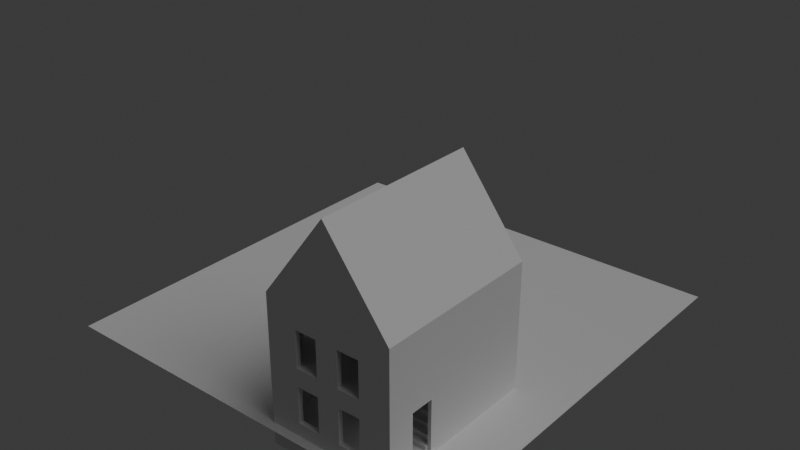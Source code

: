 # Source: World.blend  (saved by Blender 4.5.90; exported with 4.5.12 LTS)
import bpy
from mathutils import Matrix  # noqa: F401  (used for matrix-valued properties, if any)

bpy.ops.wm.read_factory_settings(use_empty=True)
scene = bpy.context.scene
scene.name = 'Scene'

# ---- collections
col_collection = bpy.data.collections.new('Collection'); scene.collection.children.link(col_collection)

# ---- world
world_world = bpy.data.worlds.new('World'); scene.world = world_world
world_world.use_nodes = True; world_world.node_tree.nodes.clear()
_N = world_world.node_tree.nodes; _L = world_world.node_tree.links
n0 = _N.new('ShaderNodeOutputWorld'); n0.name = 'World Output'; n0.location = (200, 100)
n1 = _N.new('ShaderNodeBackground'); n1.name = 'Background'; n1.location = (-200, 100)
n1.inputs[0].default_value = (0.05088, 0.05088, 0.05088, 1.0)
_L.new(n1.outputs[0], n0.inputs[0])
n0.is_active_output = True
world_world.color = (0.05088, 0.05088, 0.05088)
world_world.sun_shadow_jitter_overblur = 0.0

# ---- lights
light_light = bpy.data.lights.new('Light', 'SUN')
light_light.angle = 1.047
light_light.energy = 1.0
light_light.shadow_soft_size = 0.1
light_light.shadow_cascade_max_distance = 1000.0

# ---- meshes
me_plane = bpy.data.meshes.new('Plane')
me_plane.from_pydata([(-10.0, -10.0, 0.0), (10.0, -10.0, 0.0), (-10.0, 10.0, 0.0), (10.0, 10.0, 0.0)], [], [(0, 1, 3, 2)])
_uv = me_plane.uv_layers.new(name='UVMap')
_uv.uv.foreach_set('vector', [0.0, 0.0, 1.0, 0.0, 1.0, 1.0, 0.0, 1.0])
me_plane.update()
me_cylinder = bpy.data.meshes.new('Cylinder')
me_cylinder.from_pydata([(0.0, 0.3, -1.0), (0.0, 0.3, 1.0), (0.05853, 0.2942, -1.0), (0.05853, 0.2942, 1.0), (0.1148, 0.2772, -1.0), (0.1148, 0.2772, 1.0), (0.1667, 0.2494, -1.0), (0.1667, 0.2494, 1.0), (0.2121, 0.2121, -1.0), (0.2121, 0.2121, 1.0), (0.2494, 0.1667, -1.0), (0.2494, 0.1667, 1.0), (0.2772, 0.1148, -1.0), (0.2772, 0.1148, 1.0), (0.2942, 0.05853, -1.0), (0.2942, 0.05853, 1.0), (0.3, 0.0, -1.0), (0.3, 0.0, 1.0), (0.2942, -0.05853, -1.0), (0.2942, -0.05853, 1.0), (0.2772, -0.1148, -1.0), (0.2772, -0.1148, 1.0), (0.2494, -0.1667, -1.0), (0.2494, -0.1667, 1.0), (0.2121, -0.2121, -1.0), (0.2121, -0.2121, 1.0), (0.1667, -0.2494, -1.0), (0.1667, -0.2494, 1.0), (0.1148, -0.2772, -1.0), (0.1148, -0.2772, 1.0), (0.05853, -0.2942, -1.0), (0.05853, -0.2942, 1.0), (0.0, -0.3, -1.0), (0.0, -0.3, 1.0), (-0.05853, -0.2942, -1.0), (-0.05853, -0.2942, 1.0), (-0.1148, -0.2772, -1.0), (-0.1148, -0.2772, 1.0), (-0.1667, -0.2494, -1.0), (-0.1667, -0.2494, 1.0), (-0.2121, -0.2121, -1.0), (-0.2121, -0.2121, 1.0), (-0.2494, -0.1667, -1.0), (-0.2494, -0.1667, 1.0), (-0.2772, -0.1148, -1.0), (-0.2772, -0.1148, 1.0), (-0.2942, -0.05853, -1.0), (-0.2942, -0.05853, 1.0), (-0.3, 0.0, -1.0), (-0.3, 0.0, 1.0), (-0.2942, 0.05853, -1.0), (-0.2942, 0.05853, 1.0), (-0.2772, 0.1148, -1.0), (-0.2772, 0.1148, 1.0), (-0.2494, 0.1667, -1.0), (-0.2494, 0.1667, 1.0), (-0.2121, 0.2121, -1.0), (-0.2121, 0.2121, 1.0), (-0.1667, 0.2494, -1.0), (-0.1667, 0.2494, 1.0), (-0.1148, 0.2772, -1.0), (-0.1148, 0.2772, 1.0), (-0.05853, 0.2942, -1.0), (-0.05853, 0.2942, 1.0)], [], [(0, 1, 3, 2), (2, 3, 5, 4), (4, 5, 7, 6), (6, 7, 9, 8), (8, 9, 11, 10), (10, 11, 13, 12), (12, 13, 15, 14), (14, 15, 17, 16), (16, 17, 19, 18), (18, 19, 21, 20), (20, 21, 23, 22), (22, 23, 25, 24), (24, 25, 27, 26), (26, 27, 29, 28), (28, 29, 31, 30), (30, 31, 33, 32), (32, 33, 35, 34), (34, 35, 37, 36), (36, 37, 39, 38), (38, 39, 41, 40), (40, 41, 43, 42), (42, 43, 45, 44), (44, 45, 47, 46), (46, 47, 49, 48), (48, 49, 51, 50), (50, 51, 53, 52), (52, 53, 55, 54), (54, 55, 57, 56), (56, 57, 59, 58), (58, 59, 61, 60), (3, 1, 63, 61, 59, 57, 55, 53, 51, 49, 47, 45, 43, 41, 39, 37, 35, 33, 31, 29, 27, 25, 23, 21, 19, 17, 15, 13, 11, 9, 7, 5), (60, 61, 63, 62), (62, 63, 1, 0), (0, 2, 4, 6, 8, 10, 12, 14, 16, 18, 20, 22, 24, 26, 28, 30, 32, 34, 36, 38, 40, 42, 44, 46, 48, 50, 52, 54, 56, 58, 60, 62)])
_uv = me_cylinder.uv_layers.new(name='UVMap')
_uv.uv.foreach_set('vector', [1.0, 0.5, 1.0, 1.0, 0.9688, 1.0, 0.9688, 0.5, 0.9688, 0.5, 0.9688, 1.0, 0.9375, 1.0, 0.9375, 0.5, 0.9375, 0.5, 0.9375, 1.0, 0.9062, 1.0, 0.9062, 0.5, 0.9062, 0.5, 0.9062, 1.0, 0.875, 1.0, 0.875, 0.5, 0.875, 0.5, 0.875, 1.0, 0.8438, 1.0, 0.8438, 0.5, 0.8438, 0.5, 0.8438, 1.0, 0.8125, 1.0, 0.8125, 0.5, 0.8125, 0.5, 0.8125, 1.0, 0.7812, 1.0, 0.7812, 0.5, 0.7812, 0.5, 0.7812, 1.0, 0.75, 1.0, 0.75, 0.5, 0.75, 0.5, 0.75, 1.0, 0.7188, 1.0, 0.7188, 0.5, 0.7188, 0.5, 0.7188, 1.0, 0.6875, 1.0, 0.6875, 0.5, 0.6875, 0.5, 0.6875, 1.0, 0.6562, 1.0, 0.6562, 0.5, 0.6562, 0.5, 0.6562, 1.0, 0.625, 1.0, 0.625, 0.5, 0.625, 0.5, 0.625, 1.0, 0.5938, 1.0, 0.5938, 0.5, 0.5938, 0.5, 0.5938, 1.0, 0.5625, 1.0, 0.5625, 0.5, 0.5625, 0.5, 0.5625, 1.0, 0.5312, 1.0, 0.5312, 0.5, 0.5312, 0.5, 0.5312, 1.0, 0.5, 1.0, 0.5, 0.5, 0.5, 0.5, 0.5, 1.0, 0.4688, 1.0, 0.4688, 0.5, 0.4688, 0.5, 0.4688, 1.0, 0.4375, 1.0, 0.4375, 0.5, 0.4375, 0.5, 0.4375, 1.0, 0.4062, 1.0, 0.4062, 0.5, 0.4062, 0.5, 0.4062, 1.0, 0.375, 1.0, 0.375, 0.5, 0.375, 0.5, 0.375, 1.0, 0.3438, 1.0, 0.3438, 0.5, 0.3438, 0.5, 0.3438, 1.0, 0.3125, 1.0, 0.3125, 0.5, 0.3125, 0.5, 0.3125, 1.0, 0.2812, 1.0, 0.2812, 0.5, 0.2812, 0.5, 0.2812, 1.0, 0.25, 1.0, 0.25, 0.5, 0.25, 0.5, 0.25, 1.0, 0.2188, 1.0, 0.2188, 0.5, 0.2188, 0.5, 0.2188, 1.0, 0.1875, 1.0, 0.1875, 0.5, 0.1875, 0.5, 0.1875, 1.0, 0.1562, 1.0, 0.1562, 0.5, 0.1562, 0.5, 0.1562, 1.0, 0.125, 1.0, 0.125, 0.5, 0.125, 0.5, 0.125, 1.0, 0.09375, 1.0, 0.09375, 0.5, 0.09375, 0.5, 0.09375, 1.0, 0.0625, 1.0, 0.0625, 0.5, 0.2968, 0.4854, 0.25, 0.49, 0.2032, 0.4854, 0.1582, 0.4717, 0.1167, 0.4496, 0.08029, 0.4197, 0.05045, 0.3833, 0.02827, 0.3418, 0.01461, 0.2968, 0.01, 0.25, 0.01461, 0.2032, 0.02827, 0.1582, 0.05045, 0.1167, 0.08029, 0.08029, 0.1167, 0.05045, 0.1582, 0.02827, 0.2032, 0.01461, 0.25, 0.01, 0.2968, 0.01461, 0.3418, 0.02827, 0.3833, 0.05045, 0.4197, 0.08029, 0.4496, 0.1167, 0.4717, 0.1582, 0.4854, 0.2032, 0.49, 0.25, 0.4854, 0.2968, 0.4717, 0.3418, 0.4496, 0.3833, 0.4197, 0.4197, 0.3833, 0.4496, 0.3418, 0.4717, 0.0625, 0.5, 0.0625, 1.0, 0.03125, 1.0, 0.03125, 0.5, 0.03125, 0.5, 0.03125, 1.0, 0.0, 1.0, 0.0, 0.5, 0.75, 0.49, 0.7968, 0.4854, 0.8418, 0.4717, 0.8833, 0.4496, 0.9197, 0.4197, 0.9496, 0.3833, 0.9717, 0.3418, 0.9854, 0.2968, 0.99, 0.25, 0.9854, 0.2032, 0.9717, 0.1582, 0.9496, 0.1167, 0.9197, 0.08029, 0.8833, 0.05045, 0.8418, 0.02827, 0.7968, 0.01461, 0.75, 0.01, 0.7032, 0.01461, 0.6582, 0.02827, 0.6167, 0.05045, 0.5803, 0.08029, 0.5504, 0.1167, 0.5283, 0.1582, 0.5146, 0.2032, 0.51, 0.25, 0.5146, 0.2968, 0.5283, 0.3418, 0.5504, 0.3833, 0.5803, 0.4197, 0.6167, 0.4496, 0.6582, 0.4717, 0.7032, 0.4854])
me_cylinder.update()
me_cube_004 = bpy.data.meshes.new('Cube.004')
me_cube_004.from_pydata([(-1.0, -1.0, -1.0), (0.9439, -0.9441, 3.204), (0.9439, -0.9441, 5.994), (0.9439, -0.9441, 0.2175), (-0.9412, -0.9441, 3.204), (-1.0, -1.0, 6.0), (-0.9412, -0.9441, 5.994), (0.9439, -0.9441, 3.007), (-1.0, 1.0, -1.0), (0.9439, 0.9441, 3.204), (-0.9412, -0.9441, 0.2175), (0.9439, 0.9441, 5.994), (-0.9412, 0.9441, 3.204), (1.0, -1.0, -1.0), (-0.9412, 0.9441, 5.994), (-0.9412, -0.9441, 3.007), (1.0, 1.0, -1.0), (0.9439, 0.9441, 0.2175), (-1.0, 1.0, 6.0), (0.9439, 0.9441, 3.007), (1.0, 1.0, 6.0), (-0.9412, 0.9441, 0.2175), (-0.9412, 0.9441, 3.007), (1.0, -1.0, 6.0), (-1.0, 0.0, -1.0), (0.6768, -0.9441, 0.2175), (-1.0, 0.0, 6.0), (0.6768, -0.9441, 3.007), (1.0, 0.0, -1.0), (0.6768, 0.9441, 0.2175), (1.0, 0.0, 6.0), (0.6768, 0.9441, 3.007), (0.403, -0.9441, 3.007), (-1.0, 0.0, 10.0), (1.0, 0.0, 10.0), (0.403, 0.9441, 0.2175), (0.403, -0.9441, 0.2175), (0.403, 0.9441, 3.007), (0.9439, -0.9441, 2.573), (-0.9412, -0.9441, 2.573), (-0.9412, 0.9441, 2.573), (0.9439, 0.9441, 2.573), (0.6768, 0.9441, 2.573), (0.6768, -0.9441, 2.573), (0.403, 0.9441, 2.573), (0.403, -0.9441, 2.573), (-0.5397, -0.9441, 3.007), (-0.5397, 0.9441, 0.2175), (-0.5397, -0.9441, 0.2175), (-0.5397, 0.9441, 3.007), (-0.5397, 0.9441, 2.573), (-0.5397, -0.9441, 2.573), (-0.9412, 0.5555, 0.2175), (-0.9412, 0.5555, 3.007), (0.9439, 0.5555, 0.2175), (0.9439, 0.5555, 3.007), (0.6768, 0.5555, 3.007), (0.6768, 0.5555, 0.2175), (0.403, 0.5555, 0.2175), (0.403, 0.5555, 3.007), (0.9439, 0.5555, 2.573), (-0.9412, 0.5555, 2.573), (-0.5397, 0.5555, 3.007), (-0.5397, 0.5555, 0.2175), (0.403, 1.0, 0.2175), (0.403, 1.0, 2.573), (0.6768, 1.0, 2.573), (0.6768, 1.0, 0.2175), (0.403, 0.5555, 3.204), (0.403, 0.9441, 3.204), (-0.5397, 0.9441, 3.204), (-0.5397, 0.5555, 3.204), (1.0, -0.5194, 3.214), (1.0, -0.5194, 4.911), (1.0, -0.4807, 2.365), (1.0, -0.1741, 0.6681), (1.0, -0.1741, 3.214), (1.0, -0.1741, 4.911), (1.0, -0.1741, 2.365), (1.0, -0.5194, 0.6681), (1.0, -0.5194, 2.365), (1.0, 0.1712, 4.911), (1.0, 0.5165, 3.214), (1.0, 0.5165, 4.911), (1.0, 0.1712, 0.6681), (1.0, 0.1712, 2.365), (1.0, 0.1712, 3.214), (1.0, 0.3721, 3.214), (1.0, 0.3156, 2.365), (1.0, 0.5165, 0.6681), (1.0, 0.5165, 2.365), (0.9439, -0.5194, 0.6681), (0.9439, 0.1712, 0.6681), (0.9439, -0.1741, 0.6681), (0.9439, -0.5194, 2.365), (0.9439, -0.1741, 2.365), (0.9439, 0.5165, 0.6681), (0.9439, 0.5165, 2.365), (0.9439, 0.1712, 2.365), (0.9439, -0.5194, 3.214), (0.9439, -0.1741, 3.214), (0.9439, -0.5194, 4.911), (0.9439, 0.5165, 3.214), (0.9439, 0.1712, 3.214), (0.9439, 0.1712, 4.911), (0.9439, -0.1741, 4.911), (0.9439, 0.5165, 4.911), (-0.5884, -1.0, 4.911), (0.3181, -1.0, 2.365), (0.3181, -1.0, 3.214), (-0.3294, -1.0, 4.911), (0.5771, -1.0, 4.911), (0.5771, -1.0, 2.365), (0.5771, -1.0, 3.214), (0.5771, -1.0, 0.6681), (0.3181, -1.0, 4.911), (-0.5884, -1.0, 0.6681), (-0.5884, -1.0, 2.365), (-0.5884, -1.0, 3.214), (-0.3294, -1.0, 2.365), (-0.3294, -1.0, 3.214), (0.3181, -1.0, 0.6681), (-0.3294, -1.0, 0.6681), (0.5771, -0.9441, 0.6681), (0.403, -0.9441, 0.6681), (0.403, -0.9441, 2.365), (0.5771, -0.9441, 2.365), (-0.5884, -0.9441, 0.6681), (-0.5884, -0.9441, 2.365), (-0.5397, -0.9441, 0.6681), (-0.5397, -0.9441, 2.365), (-0.3294, -0.9441, 0.6681), (-0.3294, -0.9441, 2.365), (0.3181, -0.9441, 2.365), (0.3181, -0.9441, 0.6681), (-0.3294, -0.9441, 3.214), (-0.5884, -0.9441, 3.214), (-0.5884, -0.9441, 4.911), (0.5771, -0.9441, 3.214), (0.3181, -0.9441, 3.214), (-0.3294, -0.9441, 4.911), (0.3181, -0.9441, 4.911), (0.5771, -0.9441, 4.911), (-1.0, 0.1712, 0.6681), (-1.0, 0.1712, 2.365), (-1.0, 0.1712, 3.214), (-1.0, 0.1712, 4.911), (-1.0, 0.5165, 4.911), (-1.0, 0.5165, 3.214), (-1.0, 0.3439, 3.214), (-1.0, 0.3439, 2.365), (-1.0, 0.5165, 2.365), (-1.0, 0.5165, 0.6681), (-1.0, -0.5194, 2.365), (-1.0, -0.5194, 3.214), (-1.0, -0.1741, 4.911), (-1.0, -0.5194, 4.911), (-1.0, -0.5194, 0.6681), (-1.0, -0.3468, 2.365), (-1.0, -0.1741, 3.214), (-1.0, -0.1741, 0.6681), (-1.0, -0.1741, 2.365), (-1.0, -0.3468, 3.214), (-0.9412, -0.5194, 0.6681), (-0.9412, 0.1712, 0.6681), (-0.9412, -0.1741, 0.6681), (-0.9412, 0.5165, 2.365), (-0.9412, 0.5165, 0.6681), (-0.9412, -0.5194, 2.365), (-0.9412, -0.1741, 2.365), (-0.9412, 0.1712, 2.365), (-0.9412, -0.5194, 3.214), (-0.9412, 0.1712, 3.214), (-0.9412, -0.1741, 3.214), (-0.9412, 0.5165, 4.911), (-0.9412, 0.5165, 3.214), (-0.9412, -0.5194, 4.911), (-0.9412, -0.1741, 4.911), (-0.9412, 0.1712, 4.911)], [], [(150, 149, 148, 147, 18, 8, 24, 26, 146, 145, 144, 143, 152, 151), (145, 149, 150, 144), (26, 18, 147, 146), (65, 64, 8, 18, 20, 16, 67, 66), (67, 16, 8, 64), (80, 74, 72, 73, 23, 13, 28, 30, 77, 76, 78, 75, 79), (78, 76, 72, 74), (77, 30, 23, 73), (119, 122, 121, 108, 109, 115, 111, 23, 5, 107, 110, 120), (113, 109, 108, 112, 114, 121, 122, 116, 117, 119, 120, 118, 107, 5, 0, 13, 23, 111), (24, 28, 13, 0), (34, 33, 5, 23), (30, 20, 34), (26, 5, 33), (18, 26, 33), (23, 30, 34), (20, 18, 33, 34), (8, 16, 28, 24), (86, 81, 30, 28, 16, 20, 83, 82, 87, 88, 90, 89, 84, 85), (83, 20, 30, 81), (88, 87, 86, 85), (154, 162, 158, 153, 157, 160, 161, 159, 155, 26, 24, 0, 5, 156), (156, 5, 26, 155), (162, 159, 161, 158), (51, 39, 15, 46), (61, 40, 22, 53), (42, 41, 19, 31), (60, 38, 7, 55), (57, 54, 17, 29), (56, 55, 7, 27), (59, 56, 27, 32), (58, 57, 29, 35), (44, 42, 31, 37), (38, 43, 27, 7), (50, 44, 37, 49), (63, 58, 35, 47), (62, 59, 32, 46), (43, 45, 32, 27), (125, 45, 43, 25, 36, 124, 123, 126), (47, 35, 44, 50), (3, 25, 43, 38), (65, 44, 35, 64), (60, 54, 96, 97), (92, 96, 54, 3, 38, 60, 97, 98, 95, 94, 91, 93), (95, 98, 92, 93), (29, 17, 41, 42), (52, 21, 40, 61), (129, 48, 10, 39, 51, 130, 128, 127), (67, 29, 42, 66), (64, 35, 29, 67), (42, 44, 65, 66), (134, 124, 36, 48, 129, 131, 132, 130, 51, 45, 125, 133), (21, 47, 50, 40), (53, 62, 46, 15), (52, 63, 47, 21), (40, 50, 49, 22), (45, 51, 46, 32), (10, 48, 63, 52), (22, 49, 62, 53), (164, 170, 169, 165), (52, 61, 166, 167), (166, 61, 39, 10, 52, 167, 164, 165, 163, 168, 169, 170), (17, 54, 60, 41), (37, 59, 68, 69), (48, 36, 58, 63), (36, 25, 57, 58), (37, 31, 56, 59), (31, 19, 55, 56), (25, 3, 54, 57), (41, 60, 55, 19), (39, 61, 53, 15), (71, 62, 49, 70), (59, 62, 71, 68), (70, 49, 37, 69), (139, 138, 1, 4, 136, 135), (141, 139, 135, 140, 137, 136, 4, 6, 2, 1, 138, 142), (171, 4, 12, 175, 172, 178, 177, 173), (175, 12, 14, 6, 4, 171, 176, 177, 178, 174), (69, 9, 11, 14, 12, 70), (101, 99, 1, 2, 11, 9, 102, 106, 104, 105), (103, 102, 9, 1, 99, 100, 105, 104), (71, 70, 12, 4, 1, 9, 69, 68), (14, 11, 2, 6), (94, 80, 79, 91), (93, 75, 78, 95), (91, 79, 75, 93), (95, 78, 74, 80, 94), (98, 85, 84, 92), (96, 89, 90, 97), (92, 84, 89, 96), (97, 90, 88, 85, 98), (101, 73, 72, 99), (100, 76, 77, 105), (99, 72, 76, 100), (105, 77, 73, 101), (86, 103, 104, 81), (102, 82, 83, 106), (103, 86, 87, 82, 102), (106, 83, 81, 104), (123, 114, 112, 126), (108, 121, 134, 133), (124, 134, 121, 114, 123), (126, 112, 108, 133, 125), (131, 122, 119, 132), (117, 116, 127, 128), (129, 127, 116, 122, 131), (132, 119, 117, 128, 130), (138, 113, 111, 142), (115, 109, 139, 141), (139, 109, 113, 138), (111, 115, 141, 142), (110, 140, 135, 120), (137, 107, 118, 136), (136, 118, 120, 135), (110, 107, 137, 140), (163, 157, 153, 168), (161, 160, 165, 169), (160, 157, 163, 165), (158, 161, 169, 168, 153), (164, 143, 144, 170), (151, 152, 167, 166), (152, 143, 164, 167), (170, 144, 150, 151, 166), (171, 154, 156, 176), (177, 155, 159, 173), (159, 162, 154, 171, 173), (176, 156, 155, 177), (172, 145, 146, 178), (147, 148, 175, 174), (148, 149, 145, 172, 175), (178, 146, 147, 174)])
_uv = me_cube_004.uv_layers.new(name='UVMap')
_uv.uv.foreach_set('vector', [0.4952, 0.168, 0.5255, 0.168, 0.5255, 0.1896, 0.5861, 0.1896, 0.625, 0.25, 0.375, 0.25, 0.375, 0.125, 0.625, 0.125, 0.5861, 0.1464, 0.5255, 0.1464, 0.4952, 0.1464, 0.4346, 0.1464, 0.4346, 0.1896, 0.4952, 0.1896, 0.5255, 0.1464, 0.5255, 0.168, 0.4952, 0.168, 0.4952, 0.1464, 0.625, 0.125, 0.625, 0.25, 0.5861, 0.1896, 0.5861, 0.1464, 0.5026, 0.4254, 0.4185, 0.4254, 0.375, 0.25, 0.625, 0.25, 0.625, 0.5, 0.375, 0.5, 0.4185, 0.4596, 0.5026, 0.4596, 0.4185, 0.4596, 0.375, 0.5, 0.375, 0.25, 0.4185, 0.4254, 0.4952, 0.6899, 0.4952, 0.6851, 0.5255, 0.6899, 0.5861, 0.6899, 0.625, 0.75, 0.375, 0.75, 0.375, 0.625, 0.625, 0.625, 0.5861, 0.6468, 0.5255, 0.6468, 0.4952, 0.6468, 0.4346, 0.6468, 0.4346, 0.6899, 0.4952, 0.6468, 0.5255, 0.6468, 0.5255, 0.6899, 0.4952, 0.6851, 0.5861, 0.6468, 0.625, 0.625, 0.625, 0.75, 0.5861, 0.6899, 0.4952, 0.9162, 0.4346, 0.9162, 0.4346, 0.8352, 0.4952, 0.8352, 0.5255, 0.8352, 0.5861, 0.8352, 0.5861, 0.8029, 0.625, 0.75, 0.625, 1.0, 0.5861, 0.9486, 0.5861, 0.9162, 0.5255, 0.9162, 0.5255, 0.8029, 0.5255, 0.8352, 0.4952, 0.8352, 0.4952, 0.8029, 0.4346, 0.8029, 0.4346, 0.8352, 0.4346, 0.9162, 0.4346, 0.9486, 0.4952, 0.9486, 0.4952, 0.9162, 0.5255, 0.9162, 0.5255, 0.9486, 0.5861, 0.9486, 0.625, 1.0, 0.375, 1.0, 0.375, 0.75, 0.625, 0.75, 0.5861, 0.8029, 0.125, 0.625, 0.375, 0.625, 0.375, 0.75, 0.125, 0.75, 0.625, 0.625, 0.875, 0.625, 0.875, 0.75, 0.625, 0.75, 0.625, 0.625, 0.625, 0.5, 0.625, 0.625, 0.625, 0.125, 0.625, 0.0, 0.625, 0.125, 0.625, 0.25, 0.625, 0.125, 0.625, 0.125, 0.625, 0.75, 0.625, 0.625, 0.625, 0.625, 0.625, 0.5, 0.875, 0.5, 0.875, 0.625, 0.625, 0.625, 0.125, 0.5, 0.375, 0.5, 0.375, 0.625, 0.125, 0.625, 0.5255, 0.6036, 0.5861, 0.6036, 0.625, 0.625, 0.375, 0.625, 0.375, 0.5, 0.625, 0.5, 0.5861, 0.5604, 0.5255, 0.5604, 0.5255, 0.5785, 0.4952, 0.5855, 0.4952, 0.5604, 0.4346, 0.5604, 0.4346, 0.6036, 0.4952, 0.6036, 0.5861, 0.5604, 0.625, 0.5, 0.625, 0.625, 0.5861, 0.6036, 0.4952, 0.5855, 0.5255, 0.5785, 0.5255, 0.6036, 0.4952, 0.6036, 0.5255, 0.06007, 0.5255, 0.08165, 0.4952, 0.08165, 0.4952, 0.06007, 0.4346, 0.06007, 0.4346, 0.1032, 0.4952, 0.1032, 0.5255, 0.1032, 0.5861, 0.1032, 0.625, 0.125, 0.375, 0.125, 0.375, 0.0, 0.625, 0.0, 0.5861, 0.06007, 0.5861, 0.06007, 0.625, 0.0, 0.625, 0.125, 0.5861, 0.1032, 0.5255, 0.08165, 0.5255, 0.1032, 0.4952, 0.1032, 0.4952, 0.08165, 0.5861, 0.25, 0.5861, 0.25, 0.625, 0.1968, 0.625, 0.1968, 0.5861, 0.5, 0.5861, 0.5, 0.625, 0.4485, 0.625, 0.4485, 0.5861, 0.75, 0.5861, 0.75, 0.625, 0.7146, 0.625, 0.7146, 0.5861, 1.0, 0.5861, 1.0, 0.625, 0.8015, 0.625, 0.8015, 0.3235, 0.7146, 0.3235, 0.75, 0.375, 0.75, 0.375, 0.7146, 0.6765, 0.7146, 0.6765, 0.75, 0.875, 0.75, 0.875, 0.7146, 0.6765, 0.6783, 0.6765, 0.7146, 0.875, 0.7146, 0.875, 0.6783, 0.3235, 0.6783, 0.3235, 0.7146, 0.375, 0.7146, 0.375, 0.6783, 0.5861, 0.7146, 0.5861, 0.7146, 0.625, 0.6783, 0.625, 0.6783, 0.5861, 0.03542, 0.5861, 0.03542, 0.625, 0.0, 0.625, 0.0, 0.5861, 0.6783, 0.5861, 0.6783, 0.625, 0.5532, 0.625, 0.5532, 0.3235, 0.5532, 0.3235, 0.6783, 0.375, 0.6783, 0.375, 0.5532, 0.6765, 0.5532, 0.6765, 0.6783, 0.875, 0.6783, 0.875, 0.5532, 0.5861, 0.07174, 0.5861, 0.07174, 0.625, 0.03542, 0.625, 0.03542, 0.5674, 0.03863, 0.5861, 0.03542, 0.5861, 0.03542, 0.375, 0.07174, 0.375, 0.07174, 0.4154, 0.06479, 0.4154, 0.06479, 0.5674, 0.03863, 0.375, 0.6783, 0.375, 0.6783, 0.5861, 0.5532, 0.5861, 0.5532, 0.375, 0.03542, 0.375, 0.03542, 0.5861, 0.0, 0.5861, 0.0, 0.5861, 0.6783, 0.5861, 0.6783, 0.375, 0.6783, 0.375, 0.6783, 0.5861, 0.8015, 0.375, 1.0, 0.4154, 0.962, 0.5674, 0.819, 0.4154, 0.962, 0.4154, 0.962, 0.375, 1.0, 0.375, 1.0, 0.5861, 0.8015, 0.5861, 0.8015, 0.5674, 0.819, 0.5674, 0.819, 0.5674, 0.819, 0.5674, 0.819, 0.4154, 0.962, 0.4154, 0.962, 0.5674, 0.819, 0.5674, 0.819, 0.4154, 0.962, 0.4154, 0.962, 0.375, 0.75, 0.375, 0.75, 0.5861, 0.7146, 0.5861, 0.7146, 0.375, 0.5, 0.375, 0.5, 0.5861, 0.4485, 0.5861, 0.4485, 0.4154, 0.2398, 0.375, 0.25, 0.375, 0.25, 0.5861, 0.1968, 0.5861, 0.1968, 0.5674, 0.2015, 0.5674, 0.2015, 0.4154, 0.2398, 0.375, 0.7146, 0.375, 0.7146, 0.5861, 0.7146, 0.5861, 0.7146, 0.375, 0.6783, 0.375, 0.6783, 0.375, 0.7146, 0.375, 0.7146, 0.5861, 0.7146, 0.5861, 0.6783, 0.5861, 0.6783, 0.5861, 0.7146, 0.4154, 0.1728, 0.4154, 0.1728, 0.375, 0.1968, 0.375, 0.1968, 0.4154, 0.1728, 0.4154, 0.1728, 0.5674, 0.08277, 0.5674, 0.08277, 0.5861, 0.07174, 0.5861, 0.07174, 0.5674, 0.08277, 0.5674, 0.08277, 0.375, 0.5532, 0.375, 0.5532, 0.5861, 0.5, 0.5861, 0.5, 0.6765, 0.5, 0.6765, 0.5532, 0.875, 0.5532, 0.875, 0.5, 0.3235, 0.5, 0.3235, 0.5532, 0.375, 0.5532, 0.375, 0.5, 0.5861, 0.5532, 0.5861, 0.5532, 0.625, 0.5, 0.625, 0.5, 0.5861, 0.1968, 0.5861, 0.1968, 0.625, 0.07174, 0.625, 0.07174, 0.125, 0.5, 0.125, 0.5532, 0.3235, 0.5532, 0.3235, 0.5, 0.625, 0.5, 0.625, 0.5532, 0.6765, 0.5532, 0.6765, 0.5, 0.4154, 0.4106, 0.5674, 0.2675, 0.5674, 0.2675, 0.4154, 0.4106, 0.375, 0.4485, 0.5861, 0.25, 0.5674, 0.2675, 0.4154, 0.4106, 0.5674, 0.2675, 0.5861, 0.25, 0.5861, 0.25, 0.375, 0.4485, 0.375, 0.4485, 0.4154, 0.4106, 0.4154, 0.4106, 0.4154, 0.4106, 0.4154, 0.4106, 0.5674, 0.2675, 0.5674, 0.2675, 0.5674, 0.2675, 0.375, 0.8015, 0.375, 0.8015, 0.5861, 0.75, 0.5861, 0.75, 0.6765, 0.6783, 0.6765, 0.6783, 0.6765, 0.6783, 0.6765, 0.6783, 0.125, 0.5532, 0.125, 0.6783, 0.3235, 0.6783, 0.3235, 0.5532, 0.125, 0.6783, 0.125, 0.7146, 0.3235, 0.7146, 0.3235, 0.6783, 0.625, 0.6783, 0.625, 0.7146, 0.6765, 0.7146, 0.6765, 0.6783, 0.625, 0.7146, 0.625, 0.75, 0.6765, 0.75, 0.6765, 0.7146, 0.125, 0.7146, 0.125, 0.75, 0.3235, 0.75, 0.3235, 0.7146, 0.5861, 0.8015, 0.5861, 0.8015, 0.625, 0.75, 0.625, 0.75, 0.5861, 0.4485, 0.5861, 0.4485, 0.625, 0.25, 0.625, 0.25, 0.625, 0.5532, 0.625, 0.5532, 0.625, 0.5532, 0.625, 0.5532, 0.6765, 0.5532, 0.6765, 0.5532, 0.6765, 0.5532, 0.6765, 0.5532, 0.625, 0.6783, 0.625, 0.6783, 0.625, 0.6783, 0.625, 0.6783, 0.3758, 0.2492, 0.3758, 0.2492, 0.375, 0.25, 0.375, 0.25, 0.3758, 0.2492, 0.3758, 0.2492, 0.5279, 0.09711, 0.3758, 0.2492, 0.3758, 0.2492, 0.5279, 0.09711, 0.5279, 0.09711, 0.3758, 0.2492, 0.375, 0.25, 0.625, 0.0, 0.625, 0.0, 0.375, 0.25, 0.3758, 0.2492, 0.5279, 0.09711, 0.3758, 0.4992, 0.375, 0.5, 0.375, 0.5, 0.3758, 0.4992, 0.3758, 0.4992, 0.5279, 0.3471, 0.5279, 0.3471, 0.3758, 0.4992, 0.3758, 0.4992, 0.375, 0.5, 0.625, 0.25, 0.625, 0.25, 0.375, 0.5, 0.3758, 0.4992, 0.5279, 0.3471, 0.5279, 0.3471, 0.5279, 0.3471, 0.5279, 0.3471, 0.375, 0.75, 0.375, 0.75, 0.625, 0.5, 0.625, 0.5, 0.375, 0.75, 0.375, 0.75, 0.5279, 0.8471, 0.3758, 0.9992, 0.375, 1.0, 0.625, 0.75, 0.625, 0.75, 0.375, 1.0, 0.3758, 0.9992, 0.5279, 0.8471, 0.5279, 0.8471, 0.5279, 0.8471, 0.3758, 0.9992, 0.3758, 0.9992, 0.375, 1.0, 0.375, 1.0, 0.3758, 0.9992, 0.3758, 0.9992, 0.5279, 0.8471, 0.5279, 0.8471, 0.3235, 0.5532, 0.375, 0.5532, 0.375, 0.5, 0.125, 0.5, 0.125, 0.75, 0.375, 0.75, 0.375, 0.6783, 0.3235, 0.6783, 0.625, 0.5, 0.625, 0.75, 0.875, 0.75, 0.875, 0.5, 0.625, 0.0, 0.625, 0.0, 0.375, 0.25, 0.375, 0.25, 0.375, 0.75, 0.375, 0.75, 0.625, 0.5, 0.625, 0.5, 0.125, 0.6174, 0.125, 0.6454, 0.375, 0.6454, 0.375, 0.6174, 0.625, 0.6174, 0.625, 0.6454, 0.847, 0.6454, 0.875, 0.6454, 0.875, 0.6174, 0.625, 0.0, 0.625, 0.0, 0.375, 0.25, 0.375, 0.25, 0.375, 0.75, 0.375, 0.75, 0.625, 0.5, 0.625, 0.5, 0.125, 0.6174, 0.125, 0.6454, 0.375, 0.6454, 0.375, 0.6174, 0.625, 0.6174, 0.625, 0.6454, 0.7704, 0.6454, 0.875, 0.6454, 0.875, 0.6174, 0.625, 0.0, 0.625, 0.0, 0.375, 0.25, 0.375, 0.25, 0.375, 0.75, 0.375, 0.75, 0.625, 0.5, 0.625, 0.5, 0.125, 0.6174, 0.125, 0.6454, 0.375, 0.6454, 0.375, 0.6174, 0.625, 0.6174, 0.625, 0.6454, 0.875, 0.6454, 0.875, 0.6174, 0.375, 0.25, 0.375, 0.25, 0.625, 0.0, 0.625, 0.0, 0.375, 0.75, 0.375, 0.75, 0.625, 0.5, 0.625, 0.5, 0.125, 0.6174, 0.125, 0.6454, 0.2704, 0.6454, 0.375, 0.6454, 0.375, 0.6174, 0.625, 0.6174, 0.625, 0.6454, 0.875, 0.6454, 0.875, 0.6174, 0.375, 0.1016, 0.375, 0.1225, 0.625, 0.1225, 0.625, 0.1016, 0.625, 0.6275, 0.375, 0.6275, 0.375, 0.6484, 0.625, 0.6484, 0.293, 0.6484, 0.375, 0.6484, 0.375, 0.6275, 0.125, 0.6275, 0.125, 0.6484, 0.875, 0.6484, 0.875, 0.6275, 0.625, 0.6275, 0.625, 0.6484, 0.707, 0.6484, 0.375, 0.1016, 0.375, 0.1225, 0.625, 0.1225, 0.625, 0.1016, 0.625, 0.6275, 0.375, 0.6275, 0.375, 0.6484, 0.625, 0.6484, 0.328, 0.6484, 0.375, 0.6484, 0.375, 0.6275, 0.125, 0.6275, 0.125, 0.6484, 0.875, 0.6484, 0.875, 0.6275, 0.625, 0.6275, 0.625, 0.6484, 0.672, 0.6484, 0.375, 0.1016, 0.375, 0.1225, 0.625, 0.1225, 0.625, 0.1016, 0.625, 0.6275, 0.375, 0.6275, 0.375, 0.6484, 0.625, 0.6484, 0.375, 0.6484, 0.375, 0.6275, 0.125, 0.6275, 0.125, 0.6484, 0.875, 0.6275, 0.625, 0.6275, 0.625, 0.6484, 0.875, 0.6484, 0.625, 0.1225, 0.625, 0.1016, 0.375, 0.1016, 0.375, 0.1225, 0.625, 0.6484, 0.625, 0.6275, 0.375, 0.6275, 0.375, 0.6484, 0.375, 0.6484, 0.375, 0.6275, 0.125, 0.6275, 0.125, 0.6484, 0.875, 0.6275, 0.625, 0.6275, 0.625, 0.6484, 0.875, 0.6484, 0.375, 0.25, 0.375, 0.25, 0.625, 0.0, 0.625, 0.0, 0.625, 0.5, 0.375, 0.75, 0.375, 0.75, 0.625, 0.5, 0.375, 0.625, 0.125, 0.625, 0.125, 0.6544, 0.375, 0.6544, 0.75, 0.625, 0.625, 0.625, 0.625, 0.6544, 0.875, 0.6544, 0.875, 0.625, 0.375, 0.25, 0.375, 0.25, 0.625, 0.0, 0.625, 0.0, 0.625, 0.5, 0.375, 0.75, 0.375, 0.75, 0.625, 0.5, 0.375, 0.625, 0.125, 0.625, 0.125, 0.6544, 0.375, 0.6544, 0.875, 0.6544, 0.875, 0.625, 0.75, 0.625, 0.625, 0.625, 0.625, 0.6544, 0.375, 0.25, 0.375, 0.25, 0.625, 0.0, 0.625, 0.0, 0.625, 0.5, 0.625, 0.5, 0.375, 0.75, 0.375, 0.75, 0.375, 0.625, 0.25, 0.625, 0.125, 0.625, 0.125, 0.6544, 0.375, 0.6544, 0.875, 0.6544, 0.875, 0.625, 0.625, 0.625, 0.625, 0.6544, 0.375, 0.25, 0.375, 0.25, 0.625, 0.0, 0.625, 0.0, 0.625, 0.5, 0.375, 0.75, 0.375, 0.75, 0.625, 0.5, 0.375, 0.625, 0.25, 0.625, 0.125, 0.625, 0.125, 0.6544, 0.375, 0.6544, 0.875, 0.6544, 0.875, 0.625, 0.625, 0.625, 0.625, 0.6544])
me_cube_004.update()
me_cube_007 = bpy.data.meshes.new('Cube.007')
me_cube_007.from_pydata([(-0.2854, -0.7335, -0.7118), (-0.2854, -0.7335, 0.005587), (-0.2854, 0.7335, -0.7118), (-0.2854, 0.7335, 0.005587), (0.9818, -0.7335, -0.7118), (0.9818, -0.7335, 0.005587), (0.9818, 0.7335, -0.7118), (0.9818, 0.7335, 0.005587)], [], [(0, 1, 3, 2), (2, 3, 7, 6), (6, 7, 5, 4), (4, 5, 1, 0), (2, 6, 4, 0), (7, 3, 1, 5)])
_uv = me_cube_007.uv_layers.new(name='UVMap')
_uv.uv.foreach_set('vector', [0.375, 0.0, 0.625, 0.0, 0.625, 0.25, 0.375, 0.25, 0.375, 0.25, 0.625, 0.25, 0.625, 0.5, 0.375, 0.5, 0.375, 0.5, 0.625, 0.5, 0.625, 0.75, 0.375, 0.75, 0.375, 0.75, 0.625, 0.75, 0.625, 1.0, 0.375, 1.0, 0.125, 0.5, 0.375, 0.5, 0.375, 0.75, 0.125, 0.75, 0.625, 0.5, 0.875, 0.5, 0.875, 0.75, 0.625, 0.75])
me_cube_007.update()
me_cube_008 = bpy.data.meshes.new('Cube.008')
me_cube_008.from_pydata([(0.5907, 3.793, 2.992), (-0.5907, -0.4497, -0.0384), (-0.5907, 3.793, 2.992), (-0.5907, -0.1234, -0.0384), (-0.5907, -0.1234, 0.1947), (-0.5907, 0.203, 0.1947), (-0.5907, 0.203, 0.4278), (-0.5907, 0.5293, 0.4278), (-0.5907, 0.5293, 0.6609), (-0.5907, 0.8557, 0.6609), (-0.5907, 0.8557, 0.894), (-0.5907, 1.182, 0.894), (-0.5907, 1.182, 1.127), (-0.5907, 1.508, 1.127), (-0.5907, 1.508, 1.36), (-0.5907, 1.835, 1.36), (-0.5907, 1.835, 1.593), (-0.5907, 2.161, 1.593), (-0.5907, 2.161, 1.826), (-0.5907, 2.487, 1.826), (-0.5907, 2.487, 2.06), (-0.5907, 2.814, 2.06), (-0.5907, 2.814, 2.293), (-0.5907, 3.14, 2.293), (-0.5907, 3.14, 2.526), (-0.5907, 3.466, 2.526), (-0.5907, 3.466, 2.759), (-0.5907, 3.793, 2.759), (0.5907, -0.4497, -0.0384), (0.5907, 3.793, 2.759), (0.5907, 3.466, 2.759), (0.5907, 3.466, 2.526), (0.5907, 3.14, 2.526), (0.5907, 3.14, 2.293), (0.5907, 2.814, 2.293), (0.5907, 2.814, 2.06), (0.5907, 2.487, 2.06), (0.5907, 2.487, 1.826), (0.5907, 2.161, 1.826), (0.5907, 2.161, 1.593), (0.5907, 1.835, 1.593), (0.5907, 1.835, 1.36), (0.5907, 1.508, 1.36), (0.5907, 1.508, 1.127), (0.5907, 1.182, 1.127), (0.5907, 1.182, 0.894), (0.5907, 0.8557, 0.894), (0.5907, 0.8557, 0.6609), (0.5907, 0.5293, 0.6609), (0.5907, 0.5293, 0.4278), (0.5907, 0.203, 0.4278), (0.5907, 0.203, 0.1947), (0.5907, -0.1234, 0.1947), (0.5907, -0.1234, -0.0384), (-0.5907, 3.793, 2.579), (-0.5907, 0.1288, -0.0384), (0.5907, 0.1288, -0.0384), (0.5907, 3.793, 2.579)], [], [(0, 2, 27, 29), (29, 27, 26, 30), (30, 26, 25, 31), (31, 25, 24, 32), (32, 24, 23, 33), (33, 23, 22, 34), (34, 22, 21, 35), (35, 21, 20, 36), (36, 20, 19, 37), (37, 19, 18, 38), (38, 18, 17, 39), (39, 17, 16, 40), (40, 16, 15, 41), (41, 15, 14, 42), (42, 14, 13, 43), (43, 13, 12, 44), (44, 12, 11, 45), (45, 11, 10, 46), (46, 10, 9, 47), (47, 9, 8, 48), (48, 8, 7, 49), (49, 7, 6, 50), (50, 6, 5, 51), (51, 5, 4, 52), (52, 4, 3, 53), (53, 3, 1, 28), (56, 55, 54, 57), (1, 3, 4, 5, 6, 7, 8, 9, 10, 11, 12, 13, 14, 15, 16, 17, 18, 19, 20, 21, 22, 23, 24, 25, 26, 27, 2, 54, 55), (54, 2, 0, 57), (55, 56, 28, 1), (56, 57, 0, 29, 30, 31, 32, 33, 34, 35, 36, 37, 38, 39, 40, 41, 42, 43, 44, 45, 46, 47, 48, 49, 50, 51, 52, 53, 28)])
_uv = me_cube_008.uv_layers.new(name='UVMap')
_uv.uv.foreach_set('vector', [0.625, 0.5, 0.875, 0.5, 0.875, 0.5, 0.6077, 0.5, 0.6077, 0.5, 0.875, 0.5, 0.875, 0.5192, 0.6077, 0.5192, 0.6077, 0.5192, 0.875, 0.5192, 0.875, 0.5192, 0.5904, 0.5192, 0.5904, 0.5192, 0.875, 0.5192, 0.875, 0.5385, 0.5904, 0.5385, 0.5904, 0.5385, 0.875, 0.5385, 0.875, 0.5385, 0.5731, 0.5385, 0.5731, 0.5385, 0.875, 0.5385, 0.875, 0.5577, 0.5731, 0.5577, 0.5731, 0.5577, 0.875, 0.5577, 0.875, 0.5577, 0.5558, 0.5577, 0.5558, 0.5577, 0.875, 0.5577, 0.875, 0.5769, 0.5558, 0.5769, 0.5558, 0.5769, 0.875, 0.5769, 0.875, 0.5769, 0.5385, 0.5769, 0.5385, 0.5769, 0.875, 0.5769, 0.875, 0.5962, 0.5385, 0.5962, 0.5385, 0.5962, 0.875, 0.5962, 0.875, 0.5962, 0.5212, 0.5962, 0.5212, 0.5962, 0.875, 0.5962, 0.875, 0.6154, 0.5212, 0.6154, 0.5212, 0.6154, 0.875, 0.6154, 0.875, 0.75, 0.5039, 0.6289, 0.5039, 0.6289, 0.625, 1.0, 0.4904, 1.0, 0.4904, 0.6462, 0.4904, 0.6462, 0.4904, 1.0, 0.4712, 1.0, 0.4712, 0.6462, 0.4712, 0.6462, 0.4712, 1.0, 0.4712, 1.0, 0.4712, 0.6635, 0.4712, 0.6635, 0.4712, 1.0, 0.4519, 1.0, 0.4519, 0.6635, 0.4519, 0.6635, 0.4519, 1.0, 0.4519, 1.0, 0.4519, 0.6808, 0.4519, 0.6808, 0.4519, 1.0, 0.4327, 1.0, 0.4327, 0.6808, 0.4327, 0.6808, 0.4327, 1.0, 0.4327, 1.0, 0.4327, 0.6981, 0.4327, 0.6981, 0.4327, 1.0, 0.4135, 1.0, 0.4135, 0.6981, 0.4135, 0.6981, 0.4135, 1.0, 0.4135, 1.0, 0.4135, 0.7154, 0.4135, 0.7154, 0.4135, 1.0, 0.3942, 1.0, 0.3942, 0.7154, 0.3942, 0.7154, 0.3942, 1.0, 0.3942, 1.0, 0.3942, 0.7327, 0.3942, 0.7327, 0.3942, 1.0, 0.375, 1.0, 0.375, 0.7327, 0.375, 0.7327, 0.375, 1.0, 0.375, 1.0, 0.375, 0.75, 0.375, 0.7159, 0.125, 0.7159, 0.125, 0.5, 0.4256, 0.5, 0.375, 0.0, 0.375, 0.01923, 0.3942, 0.01923, 0.3942, 0.03846, 0.4135, 0.03846, 0.4135, 0.05769, 0.4327, 0.05769, 0.4327, 0.07692, 0.4519, 0.07692, 0.4519, 0.09615, 0.4712, 0.09615, 0.4712, 0.1154, 0.4904, 0.1154, 0.4904, 0.1346, 0.5096, 0.1346, 0.5096, 0.1538, 0.5288, 0.1538, 0.5288, 0.1731, 0.5481, 0.1731, 0.5481, 0.1923, 0.5673, 0.1923, 0.5673, 0.2115, 0.5865, 0.2115, 0.5865, 0.2308, 0.6058, 0.2308, 0.6058, 0.25, 0.625, 0.25, 0.5909, 0.25, 0.375, 0.03409, 0.5909, 0.25, 0.625, 0.25, 0.625, 0.5, 0.4256, 0.5, 0.125, 0.7159, 0.375, 0.7159, 0.375, 0.75, 0.125, 0.75, 0.375, 0.7159, 0.4256, 0.5, 0.625, 0.5, 0.6058, 0.5, 0.6077, 0.5192, 0.5904, 0.5192, 0.5904, 0.5385, 0.5731, 0.5385, 0.5731, 0.5577, 0.5558, 0.5577, 0.5558, 0.5769, 0.5385, 0.5769, 0.5385, 0.5962, 0.5212, 0.5962, 0.5212, 0.6154, 0.5039, 0.6289, 0.4904, 0.6462, 0.4712, 0.6462, 0.4712, 0.6635, 0.4519, 0.6635, 0.4519, 0.6808, 0.4327, 0.6808, 0.4327, 0.6981, 0.4135, 0.6981, 0.4135, 0.7154, 0.3942, 0.7154, 0.3942, 0.7327, 0.375, 0.7308, 0.375, 0.75])
me_cube_008.update()

# ---- objects
ob_light = bpy.data.objects.new('Light', light_light)
ob_plane = bpy.data.objects.new('Plane', me_plane)
ob_cylinder = bpy.data.objects.new('Cylinder', me_cylinder)
ob_rooms = bpy.data.objects.new('Rooms', me_cube_004)
ob_block = bpy.data.objects.new('Block', me_cube_007)
ob_cube = bpy.data.objects.new('Cube', me_cube_008)

# ---- transforms, parenting, visibility, modifiers, constraints
ob_light.location = (15.28, 5.325, 21.62)
ob_light.rotation_euler = (0.6503, 0.05522, 1.925)
ob_light.lock_rotations_4d = False
ob_light.empty_display_type = 'ARROWS'
ob_light.color = (0.0, 0.0, 0.0, 0.0)
ob_light.lineart.crease_threshold = 0.0
ob_plane.location = (0.0, 0.0, 0.0)
ob_cylinder.location = (-3.0, 0.0, 0.9)
ob_cylinder.scale = (1.0, 1.0, 0.9)
ob_rooms.location = (4.521, -5.591, -0.02669)
ob_rooms.rotation_euler = (0.0, -0.0, -1.571)
ob_rooms.scale = (4.0, 3.0, 1.0)
ob_block.location = (7.76, -7.751, 0.1908)
ob_cube.location = (6.771, -7.203, 0.1908)

# ---- collection membership
col_collection.objects.link(ob_light)
col_collection.objects.link(ob_plane)
col_collection.objects.link(ob_cylinder)
col_collection.objects.link(ob_rooms)
col_collection.objects.link(ob_block)
col_collection.objects.link(ob_cube)

# ---- scene / render settings (as saved in the file)
scene.frame_start = 1; scene.frame_end = 250; scene.frame_set(1)
scene.render.engine = 'BLENDER_EEVEE_NEXT'
bpy.context.view_layer.update()

# ---- added for rendering (the .blend has no active camera): camera
cam_auto = bpy.data.cameras.new('AutoCamera')
cam_auto.lens = 50.0
cam_auto.sensor_width = 36.0
cam_auto.clip_end = 1000.0
ob_auto_camera = bpy.data.objects.new('AutoCamera', cam_auto)
scene.collection.objects.link(ob_auto_camera)
ob_auto_camera.location = (28.0787, -33.6944, 26.9363)
ob_auto_camera.rotation_euler = (1.09748, -7.21219e-08, 0.694738)
scene.camera = ob_auto_camera
bpy.context.view_layer.update()
